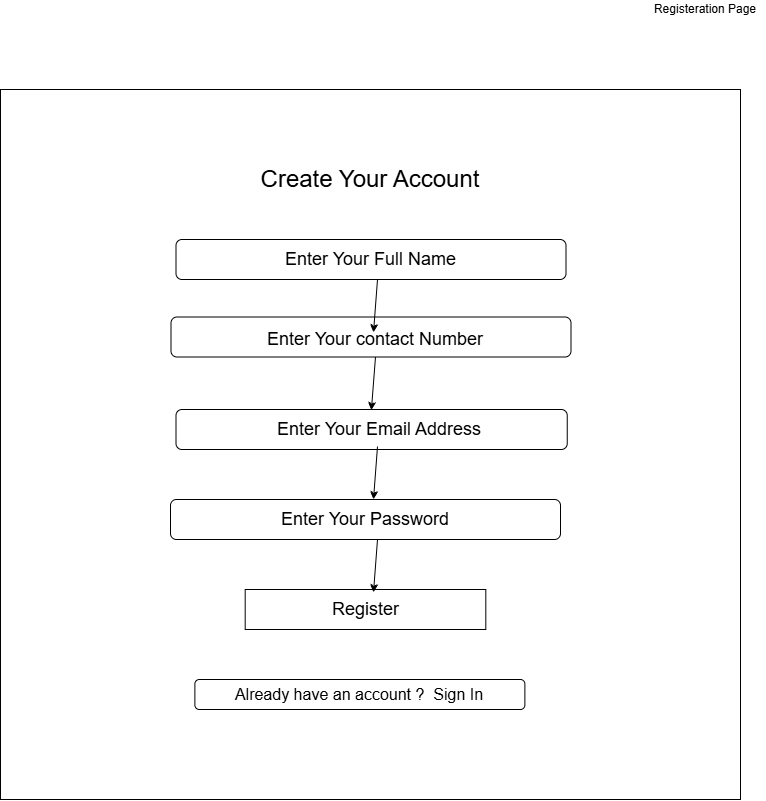

The diagram above was exported from draw.io. Its source (the exported page's mxGraphModel, read from the mxfile embedded in the PNG):
<mxGraphModel dx="1288" dy="823" grid="1" gridSize="10" guides="1" tooltips="1" connect="1" arrows="1" fold="1" page="1" pageScale="1" pageWidth="850" pageHeight="1100" math="0" shadow="0">
  <root>
    <mxCell id="0" />
    <mxCell id="1" parent="0" />
    <mxCell id="TBj4vpp43Vs76RIExbns-1" parent="1" style="text;html=1;whiteSpace=wrap;strokeColor=none;fillColor=none;align=center;verticalAlign=middle;rounded=0;" value="Registeration Page" vertex="1">
      <mxGeometry height="20" width="120" x="700" y="20" as="geometry" />
    </mxCell>
    <mxCell id="ogYNho2BrAw1PmUbKx5a-2" parent="1" style="rounded=0;whiteSpace=wrap;html=1;" value="" vertex="1">
      <mxGeometry height="710" width="740" x="55" y="110" as="geometry" />
    </mxCell>
    <mxCell id="3bvw9lFNFvymnu8GBLGE-2" parent="1" style="text;html=1;whiteSpace=wrap;strokeColor=none;fillColor=none;align=center;verticalAlign=middle;rounded=0;" value="&lt;font style=&quot;font-size: 24px;&quot;&gt;Create Your Account&lt;/font&gt;" vertex="1">
      <mxGeometry height="60" width="380" x="235" y="170" as="geometry" />
    </mxCell>
    <mxCell id="3bvw9lFNFvymnu8GBLGE-3" parent="1" style="rounded=1;whiteSpace=wrap;html=1;" value="" vertex="1">
      <mxGeometry height="40" width="390" x="230.5" y="260" as="geometry" />
    </mxCell>
    <mxCell id="3bvw9lFNFvymnu8GBLGE-4" parent="1" style="text;html=1;whiteSpace=wrap;strokeColor=none;fillColor=none;align=center;verticalAlign=middle;rounded=0;" value="&lt;font style=&quot;font-size: 18px;&quot;&gt;Enter Your Full Name&lt;/font&gt;" vertex="1">
      <mxGeometry height="22.5" width="275" x="288" y="268.75" as="geometry" />
    </mxCell>
    <mxCell id="3bvw9lFNFvymnu8GBLGE-5" parent="1" style="rounded=1;whiteSpace=wrap;html=1;" value="" vertex="1">
      <mxGeometry height="40" width="400" x="225.5" y="337.5" as="geometry" />
    </mxCell>
    <mxCell id="3bvw9lFNFvymnu8GBLGE-6" parent="1" style="rounded=1;whiteSpace=wrap;html=1;" value="" vertex="1">
      <mxGeometry height="40" width="391.25" x="230.5" y="430" as="geometry" />
    </mxCell>
    <mxCell id="3bvw9lFNFvymnu8GBLGE-7" parent="1" style="text;html=1;whiteSpace=wrap;strokeColor=none;fillColor=none;align=center;verticalAlign=middle;rounded=0;" value="&lt;font style=&quot;font-size: 18px;&quot;&gt;Enter Your contact Number&lt;/font&gt;" vertex="1">
      <mxGeometry height="35" width="330" x="265" y="342.5" as="geometry" />
    </mxCell>
    <mxCell id="3bvw9lFNFvymnu8GBLGE-8" parent="1" style="text;html=1;whiteSpace=wrap;strokeColor=none;fillColor=none;align=center;verticalAlign=middle;rounded=0;" value="&lt;font style=&quot;font-size: 18px;&quot;&gt;Enter Your Email Address&lt;/font&gt;" vertex="1">
      <mxGeometry height="40" width="370" x="249.38" y="430" as="geometry" />
    </mxCell>
    <mxCell id="3bvw9lFNFvymnu8GBLGE-9" parent="1" style="text;html=1;whiteSpace=wrap;strokeColor=none;fillColor=none;align=center;verticalAlign=middle;rounded=0;" value="Text" vertex="1">
      <mxGeometry height="40" width="360" x="240" y="520" as="geometry" />
    </mxCell>
    <mxCell id="3bvw9lFNFvymnu8GBLGE-10" parent="1" style="rounded=1;whiteSpace=wrap;html=1;" value="&lt;font style=&quot;font-size: 18px;&quot;&gt;Enter Your Password&lt;/font&gt;" vertex="1">
      <mxGeometry height="40" width="390" x="225" y="520" as="geometry" />
    </mxCell>
    <mxCell id="3bvw9lFNFvymnu8GBLGE-12" parent="1" style="rounded=0;whiteSpace=wrap;html=1;" value="&lt;font style=&quot;font-size: 18px;&quot;&gt;Register&lt;/font&gt;" vertex="1">
      <mxGeometry height="40" width="240.62" x="299.69" y="610" as="geometry" />
    </mxCell>
    <mxCell id="3bvw9lFNFvymnu8GBLGE-13" parent="1" style="rounded=1;whiteSpace=wrap;html=1;" value="&lt;font style=&quot;font-size: 16px;&quot;&gt;Already have an account ?&amp;nbsp; Sign In&lt;/font&gt;" vertex="1">
      <mxGeometry height="30" width="330" x="249.38" y="700" as="geometry" />
    </mxCell>
    <mxCell id="JBH3vZ9Vlnct8ghiMLHx-1" edge="1" parent="1" source="3bvw9lFNFvymnu8GBLGE-7" style="endArrow=classic;html=1;rounded=0;exitX=0.5;exitY=1;exitDx=0;exitDy=0;entryX=0.477;entryY=0.019;entryDx=0;entryDy=0;entryPerimeter=0;" target="3bvw9lFNFvymnu8GBLGE-8" value="">
      <mxGeometry height="50" relative="1" width="50" as="geometry">
        <mxPoint x="400" y="450" as="sourcePoint" />
        <mxPoint x="450" y="400" as="targetPoint" />
      </mxGeometry>
    </mxCell>
    <mxCell id="JBH3vZ9Vlnct8ghiMLHx-2" edge="1" parent="1" style="endArrow=classic;html=1;rounded=0;exitX=0.5;exitY=1;exitDx=0;exitDy=0;entryX=0.477;entryY=0.019;entryDx=0;entryDy=0;entryPerimeter=0;" value="">
      <mxGeometry height="50" relative="1" width="50" as="geometry">
        <mxPoint x="432" y="300" as="sourcePoint" />
        <mxPoint x="428" y="353" as="targetPoint" />
      </mxGeometry>
    </mxCell>
    <mxCell id="JBH3vZ9Vlnct8ghiMLHx-3" edge="1" parent="1" style="endArrow=classic;html=1;rounded=0;exitX=0.5;exitY=1;exitDx=0;exitDy=0;entryX=0.477;entryY=0.019;entryDx=0;entryDy=0;entryPerimeter=0;" value="">
      <mxGeometry height="50" relative="1" width="50" as="geometry">
        <mxPoint x="432" y="467" as="sourcePoint" />
        <mxPoint x="428" y="520" as="targetPoint" />
      </mxGeometry>
    </mxCell>
    <mxCell id="JBH3vZ9Vlnct8ghiMLHx-4" edge="1" parent="1" style="endArrow=classic;html=1;rounded=0;exitX=0.5;exitY=1;exitDx=0;exitDy=0;entryX=0.477;entryY=0.019;entryDx=0;entryDy=0;entryPerimeter=0;" value="">
      <mxGeometry height="50" relative="1" width="50" as="geometry">
        <mxPoint x="432" y="560" as="sourcePoint" />
        <mxPoint x="428" y="613" as="targetPoint" />
      </mxGeometry>
    </mxCell>
  </root>
</mxGraphModel>